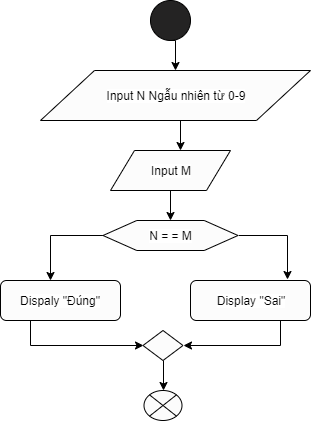

The diagram above was exported from draw.io. Its source (the exported page's mxGraphModel, read from the mxfile embedded in the PNG):
<mxGraphModel dx="868" dy="482" grid="1" gridSize="10" guides="1" tooltips="1" connect="1" arrows="1" fold="1" page="1" pageScale="1" pageWidth="827" pageHeight="1169" math="0" shadow="0">
  <root>
    <mxCell id="0" />
    <mxCell id="1" parent="0" />
    <mxCell id="2Y4AWSG55tdZc8HblDiw-17" style="edgeStyle=orthogonalEdgeStyle;rounded=0;orthogonalLoop=1;jettySize=auto;html=1;exitX=0.5;exitY=1;exitDx=0;exitDy=0;entryX=0.5;entryY=0;entryDx=0;entryDy=0;fontColor=#000000;" edge="1" parent="1" source="2Y4AWSG55tdZc8HblDiw-1" target="2Y4AWSG55tdZc8HblDiw-2">
      <mxGeometry relative="1" as="geometry" />
    </mxCell>
    <mxCell id="2Y4AWSG55tdZc8HblDiw-1" value="" style="ellipse;whiteSpace=wrap;html=1;aspect=fixed;fillColor=#242323;fontColor=#000000;labelBackgroundColor=#ffffff;" vertex="1" parent="1">
      <mxGeometry x="380" width="40" height="40" as="geometry" />
    </mxCell>
    <mxCell id="2Y4AWSG55tdZc8HblDiw-18" style="edgeStyle=orthogonalEdgeStyle;rounded=0;orthogonalLoop=1;jettySize=auto;html=1;exitX=0.5;exitY=1;exitDx=0;exitDy=0;entryX=0.583;entryY=0;entryDx=0;entryDy=0;entryPerimeter=0;fontColor=#000000;" edge="1" parent="1" source="2Y4AWSG55tdZc8HblDiw-2" target="2Y4AWSG55tdZc8HblDiw-3">
      <mxGeometry relative="1" as="geometry" />
    </mxCell>
    <mxCell id="2Y4AWSG55tdZc8HblDiw-2" value="Input N Ngẫu nhiên từ 0-9" style="shape=parallelogram;perimeter=parallelogramPerimeter;whiteSpace=wrap;html=1;labelBackgroundColor=#ffffff;fillColor=#FCFCFC;fontColor=#000000;" vertex="1" parent="1">
      <mxGeometry x="270" y="70" width="270" height="50" as="geometry" />
    </mxCell>
    <mxCell id="2Y4AWSG55tdZc8HblDiw-19" style="edgeStyle=orthogonalEdgeStyle;rounded=0;orthogonalLoop=1;jettySize=auto;html=1;exitX=0.5;exitY=1;exitDx=0;exitDy=0;entryX=0.5;entryY=0;entryDx=0;entryDy=0;fontColor=#000000;" edge="1" parent="1" source="2Y4AWSG55tdZc8HblDiw-3" target="2Y4AWSG55tdZc8HblDiw-5">
      <mxGeometry relative="1" as="geometry" />
    </mxCell>
    <mxCell id="2Y4AWSG55tdZc8HblDiw-3" value="Input M" style="shape=parallelogram;perimeter=parallelogramPerimeter;whiteSpace=wrap;html=1;labelBackgroundColor=#ffffff;fillColor=#FCFCFC;fontColor=#000000;" vertex="1" parent="1">
      <mxGeometry x="340" y="150" width="120" height="40" as="geometry" />
    </mxCell>
    <mxCell id="2Y4AWSG55tdZc8HblDiw-20" style="edgeStyle=orthogonalEdgeStyle;rounded=0;orthogonalLoop=1;jettySize=auto;html=1;exitX=0;exitY=0.5;exitDx=0;exitDy=0;entryX=0.417;entryY=0;entryDx=0;entryDy=0;entryPerimeter=0;fontColor=#000000;" edge="1" parent="1" source="2Y4AWSG55tdZc8HblDiw-5" target="2Y4AWSG55tdZc8HblDiw-6">
      <mxGeometry relative="1" as="geometry" />
    </mxCell>
    <mxCell id="2Y4AWSG55tdZc8HblDiw-21" style="edgeStyle=orthogonalEdgeStyle;rounded=0;orthogonalLoop=1;jettySize=auto;html=1;exitX=1;exitY=0.5;exitDx=0;exitDy=0;entryX=0.808;entryY=-0.025;entryDx=0;entryDy=0;entryPerimeter=0;fontColor=#000000;" edge="1" parent="1" source="2Y4AWSG55tdZc8HblDiw-5" target="2Y4AWSG55tdZc8HblDiw-7">
      <mxGeometry relative="1" as="geometry" />
    </mxCell>
    <mxCell id="2Y4AWSG55tdZc8HblDiw-5" value="N = = M" style="shape=hexagon;html=1;whiteSpace=wrap;perimeter=hexagonPerimeter;rounded=0;labelBackgroundColor=#ffffff;fillColor=#FCFCFC;fontColor=#000000;" vertex="1" parent="1">
      <mxGeometry x="332.5" y="220" width="135" height="30" as="geometry" />
    </mxCell>
    <mxCell id="2Y4AWSG55tdZc8HblDiw-23" style="edgeStyle=orthogonalEdgeStyle;rounded=0;orthogonalLoop=1;jettySize=auto;html=1;exitX=0.25;exitY=1;exitDx=0;exitDy=0;entryX=0;entryY=0.5;entryDx=0;entryDy=0;fontColor=#000000;" edge="1" parent="1" source="2Y4AWSG55tdZc8HblDiw-6" target="2Y4AWSG55tdZc8HblDiw-8">
      <mxGeometry relative="1" as="geometry" />
    </mxCell>
    <mxCell id="2Y4AWSG55tdZc8HblDiw-6" value="Dispaly &quot;Đúng&quot;" style="rounded=1;whiteSpace=wrap;html=1;labelBackgroundColor=#ffffff;fillColor=#FCFCFC;fontColor=#000000;" vertex="1" parent="1">
      <mxGeometry x="230" y="280" width="120" height="40" as="geometry" />
    </mxCell>
    <mxCell id="2Y4AWSG55tdZc8HblDiw-22" style="edgeStyle=orthogonalEdgeStyle;rounded=0;orthogonalLoop=1;jettySize=auto;html=1;exitX=0.75;exitY=1;exitDx=0;exitDy=0;entryX=1;entryY=0.5;entryDx=0;entryDy=0;fontColor=#000000;" edge="1" parent="1" source="2Y4AWSG55tdZc8HblDiw-7" target="2Y4AWSG55tdZc8HblDiw-8">
      <mxGeometry relative="1" as="geometry" />
    </mxCell>
    <mxCell id="2Y4AWSG55tdZc8HblDiw-7" value="Display &quot;Sai&quot;" style="rounded=1;whiteSpace=wrap;html=1;labelBackgroundColor=#ffffff;fillColor=#FCFCFC;fontColor=#000000;" vertex="1" parent="1">
      <mxGeometry x="420" y="280" width="120" height="40" as="geometry" />
    </mxCell>
    <mxCell id="2Y4AWSG55tdZc8HblDiw-24" style="edgeStyle=orthogonalEdgeStyle;rounded=0;orthogonalLoop=1;jettySize=auto;html=1;exitX=0.5;exitY=1;exitDx=0;exitDy=0;entryX=0.5;entryY=0;entryDx=0;entryDy=0;entryPerimeter=0;fontColor=#000000;" edge="1" parent="1" source="2Y4AWSG55tdZc8HblDiw-8" target="2Y4AWSG55tdZc8HblDiw-10">
      <mxGeometry relative="1" as="geometry" />
    </mxCell>
    <mxCell id="2Y4AWSG55tdZc8HblDiw-8" value="" style="rhombus;whiteSpace=wrap;html=1;labelBackgroundColor=#ffffff;fillColor=#FCFCFC;fontColor=#000000;" vertex="1" parent="1">
      <mxGeometry x="372.5" y="330" width="40" height="30" as="geometry" />
    </mxCell>
    <mxCell id="2Y4AWSG55tdZc8HblDiw-10" value="" style="verticalLabelPosition=bottom;verticalAlign=top;html=1;shape=mxgraph.flowchart.or;labelBackgroundColor=#ffffff;fillColor=#FCFCFC;fontColor=#000000;" vertex="1" parent="1">
      <mxGeometry x="373.5" y="390" width="38" height="30" as="geometry" />
    </mxCell>
  </root>
</mxGraphModel>